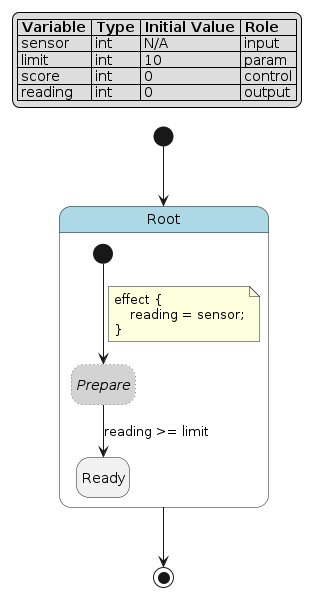

The diagram above was rendered by PlantUML. Its source (embedded in the PNG):
@startuml
hide empty description

skinparam state {
  BackgroundColor<<pseudo>> LightGray
  BackgroundColor<<composite>> LightBlue
  BorderColor<<pseudo>> Gray
  FontStyle<<pseudo>> italic
}

legend top left
|= Variable |= Type |= Initial Value |= Role |
| sensor | int | N/A | input |
| limit | int | 10 | param |
| score | int | 0 | control |
| reading | int | 0 | output |
endlegend

state "Root" as root <<composite>> {
    state "Prepare" as root__prepare <<pseudo>> #line.dotted
    state "Ready" as root__ready
    [*] --> root__prepare
    note on link
    effect {
        reading = sensor;
    }
    end note
    root__prepare --> root__ready : reading >= limit
}
[*] --> root
root --> [*]
@enduml